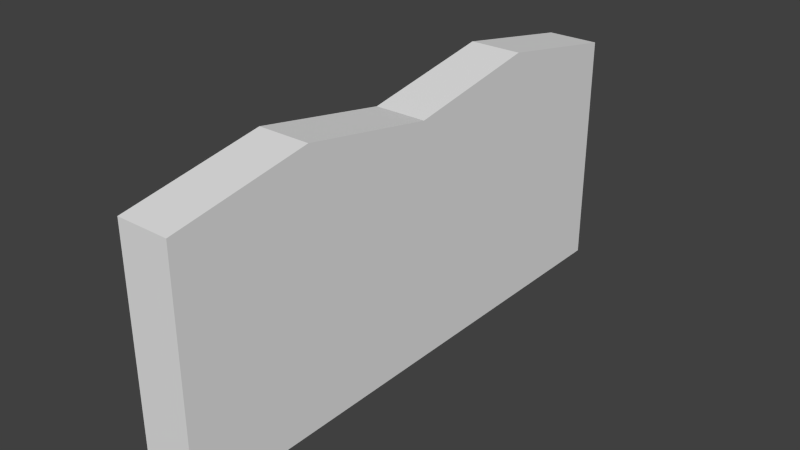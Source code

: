 # Source: fence.blend  (saved by Blender 2.62.0; exported with 4.5.12 LTS)
import bpy
from mathutils import Matrix  # noqa: F401  (used for matrix-valued properties, if any)

bpy.ops.wm.read_factory_settings(use_empty=True)
scene = bpy.context.scene
scene.name = 'Scene'

# ---- collections
col_collection_1 = bpy.data.collections.new('Collection 1'); scene.collection.children.link(col_collection_1)

# ---- materials (node trees are filled in below, after node groups)
mat_material = bpy.data.materials.new('Material')
mat_material.alpha_threshold = 0.0
mat_material.use_transparent_shadow = False
mat_material.roughness = 0.5
mat_material.line_color = (0.0, 0.0, 0.0, 1.0)

# ---- material node trees

# ---- world
world_world = bpy.data.worlds.new('World'); scene.world = world_world
world_world.color = (0.05088, 0.05088, 0.05088)
world_world.use_sun_shadow = False
world_world.sun_shadow_jitter_overblur = 0.0
world_world.cycles.sampling_method = 'MANUAL'
world_world.cycles.sample_map_resolution = 256

# ---- meshes
me_cube = bpy.data.meshes.new('Cube')
me_cube.from_pydata([(1.0, 1.0, -1.0), (1.0, -1.0, -1.0), (-1.0, -1.0, -1.0), (-1.0, 1.0, -1.0), (1.0, 1.0, 1.0), (1.0, -1.0, 1.0), (-1.0, -1.0, 1.0), (-1.0, 1.0, 1.0), (1.0, -2.98e-08, -1.0), (1.887e-07, 1.0, -1.0), (1.0, 1.0, 0.0), (-6.954e-08, -1.0, -1.0), (1.0, -1.0, 0.0), (-1.0, 2.682e-07, -1.0), (-1.0, -1.0, 0.0), (-1.0, 1.0, 0.0), (1.0, -5.662e-07, 1.0), (2.583e-07, 1.0, 1.0), (-5.066e-07, -1.0, 1.0), (-1.0, 1.788e-07, 1.0), (4.967e-08, 1.192e-07, -1.0), (-1.192e-07, -1.937e-07, 1.0), (1.0, -2.98e-07, 0.0), (-2.782e-07, -1.0, 0.0), (-1.0, 2.235e-07, 0.0), (2.384e-07, 1.0, 0.0), (1.0, 0.5, -1.0), (1.0, -0.5, -1.0), (1.0, 1.0, -0.5), (1.0, 1.0, 0.5), (1.0, -1.0, -0.5), (1.0, -1.0, 0.5), (-1.0, -0.5, -1.0), (-1.0, 0.5, -1.0), (-1.0, -1.0, -0.5), (-1.0, -1.0, 0.5), (-1.0, 1.0, -0.5), (-1.0, 1.0, 0.5), (1.0, 0.5, 1.204), (1.0, -0.5, 1.204), (-1.0, -0.5, 1.204), (-1.0, 0.5, 1.204), (0.0, -0.5, -1.0), (1.192e-07, 0.5, -1.0), (9.934e-08, 0.5, 1.204), (-3.08e-07, -0.5, 1.204), (1.0, -4.321e-07, 0.5), (1.0, 0.5, 0.0), (1.0, -1.639e-07, -0.5), (1.0, -0.5, 0.0), (-4.073e-07, -1.0, 0.5), (-1.788e-07, -1.0, -0.5), (-1.0, 2.012e-07, 0.5), (-1.0, -0.5, 0.0), (-1.0, 2.459e-07, -0.5), (-1.0, 0.5, 0.0), (1.987e-07, 1.0, -0.5), (2.484e-07, 1.0, 0.5), (1.0, 0.5, 0.5), (1.0, 0.5, -0.5), (1.0, -0.5, 0.5), (1.0, -0.5, -0.5), (-1.0, -0.5, 0.5), (-1.0, -0.5, -0.5), (-1.0, 0.5, 0.5), (-1.0, 0.5, -0.5)], [], [(27, 1, 11, 42), (8, 27, 42, 20), (26, 8, 20, 43), (0, 26, 43, 9), (42, 11, 2, 32), (20, 42, 32, 13), (43, 20, 13, 33), (9, 43, 33, 3), (17, 7, 41, 44), (44, 41, 19, 21), (4, 17, 44, 38), (38, 44, 21, 16), (21, 19, 40, 45), (45, 40, 6, 18), (16, 21, 45, 39), (39, 45, 18, 5), (29, 4, 38, 58), (10, 29, 58, 47), (58, 38, 16, 46), (47, 58, 46, 22), (28, 10, 47, 59), (0, 28, 59, 26), (59, 47, 22, 48), (26, 59, 48, 8), (46, 16, 39, 60), (22, 46, 60, 49), (60, 39, 5, 31), (49, 60, 31, 12), (48, 22, 49, 61), (8, 48, 61, 27), (61, 49, 12, 30), (27, 61, 30, 1), (31, 5, 18, 50), (12, 31, 50, 23), (30, 12, 23, 51), (1, 30, 51, 11), (50, 18, 6, 35), (23, 50, 35, 14), (51, 23, 14, 34), (11, 51, 34, 2), (35, 6, 40, 62), (14, 35, 62, 53), (62, 40, 19, 52), (53, 62, 52, 24), (34, 14, 53, 63), (2, 34, 63, 32), (63, 53, 24, 54), (32, 63, 54, 13), (52, 19, 41, 64), (24, 52, 64, 55), (64, 41, 7, 37), (55, 64, 37, 15), (54, 24, 55, 65), (13, 54, 65, 33), (65, 55, 15, 36), (33, 65, 36, 3), (28, 0, 9, 56), (10, 28, 56, 25), (29, 10, 25, 57), (4, 29, 57, 17), (56, 9, 3, 36), (25, 56, 36, 15), (57, 25, 15, 37), (17, 57, 37, 7)])
me_cube.materials.append(mat_material)
me_cube.use_remesh_preserve_volume = False
me_cube.use_remesh_preserve_attributes = False
me_cube.use_mirror_vertex_groups = False
me_cube.update()

# ---- objects
ob_cube = bpy.data.objects.new('Cube', me_cube)

# ---- transforms, parenting, visibility, modifiers, constraints
ob_cube.location = (0.0, 0.0, 0.0)
ob_cube.scale = (0.2199, 2.316, 1.0)
ob_cube.lock_rotations_4d = False
ob_cube.empty_display_type = 'ARROWS'
ob_cube.lineart.crease_threshold = 0.0

# ---- collection membership
col_collection_1.objects.link(ob_cube)

# ---- scene / render settings (as saved in the file)
scene.frame_start = 1; scene.frame_end = 250; scene.frame_set(1)
scene.render.engine = 'BLENDER_EEVEE_NEXT'
scene.render.image_settings.color_mode = 'RGB'
scene.render.image_settings.compression = 90
scene.render.resolution_percentage = 50
scene.render.dither_intensity = 0.0
scene.render.bake_margin = 2
scene.render.bake_bias = 0.0
scene.cycles.use_denoising = False
scene.cycles.samples = 10
scene.cycles.sampling_pattern = 'TABULATED_SOBOL'
scene.cycles.light_sampling_threshold = 0.0
scene.cycles.use_adaptive_sampling = False
scene.cycles.use_light_tree = False
scene.cycles.blur_glossy = 0.0
scene.cycles.volume_bounces = 1
scene.cycles.pixel_filter_type = 'GAUSSIAN'
scene.cycles.sample_clamp_indirect = 0.0
scene.view_settings.view_transform = 'Standard'
bpy.context.view_layer.update()

# ---- added for rendering (the .blend has no active camera and no usable light): camera, sun
cam_auto = bpy.data.cameras.new('AutoCamera')
cam_auto.lens = 50.0
cam_auto.sensor_width = 36.0
cam_auto.clip_end = 1000.0
ob_auto_camera = bpy.data.objects.new('AutoCamera', cam_auto)
scene.collection.objects.link(ob_auto_camera)
ob_auto_camera.location = (4.76364, -5.71637, 3.91312)
ob_auto_camera.rotation_euler = (1.09748, -7.21219e-08, 0.694738)
scene.camera = ob_auto_camera
light_auto_sun = bpy.data.lights.new('AutoSun', 'SUN')
light_auto_sun.energy = 3.0
light_auto_sun.angle = 0.0523599
ob_auto_sun = bpy.data.objects.new('AutoSun', light_auto_sun)
scene.collection.objects.link(ob_auto_sun)
ob_auto_sun.rotation_euler = (0.872665, 0.174533, 0.523599)
bpy.context.view_layer.update()
